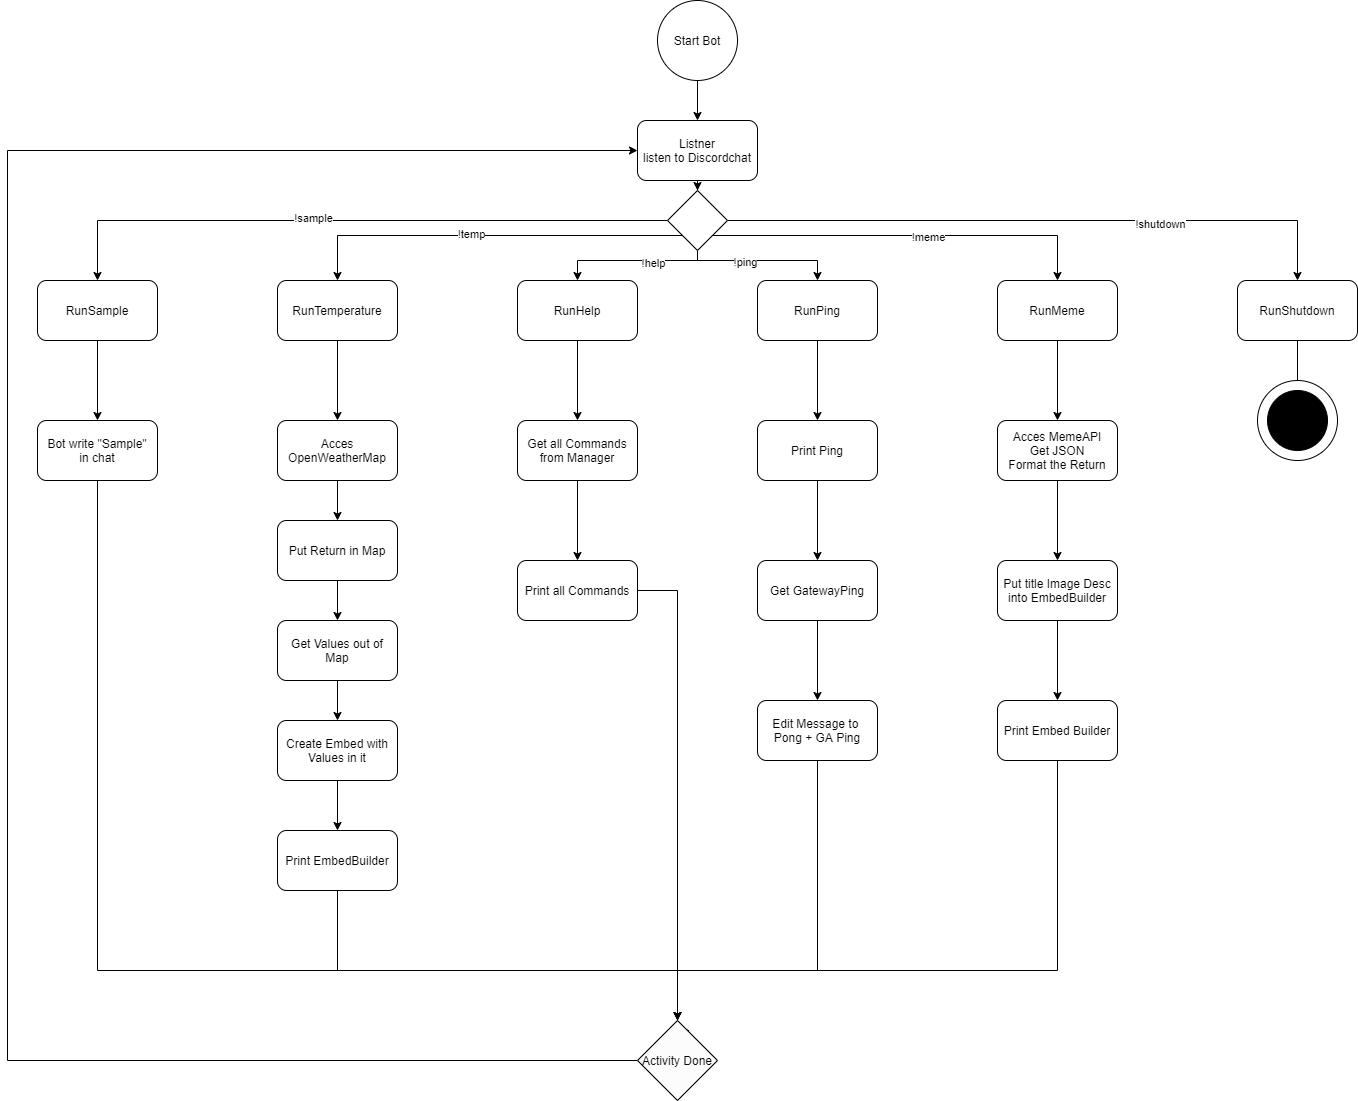

The diagram above was exported from draw.io. Its source (the exported page's mxGraphModel, read from the mxfile embedded in the PNG):
<mxGraphModel dx="2534" dy="1053" grid="1" gridSize="10" guides="1" tooltips="1" connect="1" arrows="1" fold="1" page="1" pageScale="1" pageWidth="827" pageHeight="1169" math="0" shadow="0">
  <root>
    <mxCell id="WIyWlLk6GJQsqaUBKTNV-0" />
    <mxCell id="WIyWlLk6GJQsqaUBKTNV-1" parent="WIyWlLk6GJQsqaUBKTNV-0" />
    <mxCell id="H6NxE9OAVT2_sqbiFczK-2" value="" style="edgeStyle=orthogonalEdgeStyle;rounded=0;orthogonalLoop=1;jettySize=auto;html=1;" edge="1" parent="WIyWlLk6GJQsqaUBKTNV-1" source="H6NxE9OAVT2_sqbiFczK-0" target="H6NxE9OAVT2_sqbiFczK-1">
      <mxGeometry relative="1" as="geometry" />
    </mxCell>
    <mxCell id="H6NxE9OAVT2_sqbiFczK-0" value="Start Bot" style="ellipse;whiteSpace=wrap;html=1;aspect=fixed;" vertex="1" parent="WIyWlLk6GJQsqaUBKTNV-1">
      <mxGeometry x="220" y="60" width="80" height="80" as="geometry" />
    </mxCell>
    <mxCell id="H6NxE9OAVT2_sqbiFczK-25" style="edgeStyle=orthogonalEdgeStyle;rounded=0;orthogonalLoop=1;jettySize=auto;html=1;exitX=0.5;exitY=1;exitDx=0;exitDy=0;" edge="1" parent="WIyWlLk6GJQsqaUBKTNV-1" source="H6NxE9OAVT2_sqbiFczK-1" target="H6NxE9OAVT2_sqbiFczK-3">
      <mxGeometry relative="1" as="geometry" />
    </mxCell>
    <mxCell id="H6NxE9OAVT2_sqbiFczK-1" value="Listner&lt;br&gt;listen to Discordchat" style="rounded=1;whiteSpace=wrap;html=1;" vertex="1" parent="WIyWlLk6GJQsqaUBKTNV-1">
      <mxGeometry x="200" y="180" width="120" height="60" as="geometry" />
    </mxCell>
    <mxCell id="H6NxE9OAVT2_sqbiFczK-10" style="edgeStyle=orthogonalEdgeStyle;rounded=0;orthogonalLoop=1;jettySize=auto;html=1;entryX=0.5;entryY=0;entryDx=0;entryDy=0;" edge="1" parent="WIyWlLk6GJQsqaUBKTNV-1" source="H6NxE9OAVT2_sqbiFczK-3" target="H6NxE9OAVT2_sqbiFczK-8">
      <mxGeometry relative="1" as="geometry" />
    </mxCell>
    <mxCell id="H6NxE9OAVT2_sqbiFczK-11" value="!sample" style="edgeLabel;html=1;align=center;verticalAlign=middle;resizable=0;points=[];" vertex="1" connectable="0" parent="H6NxE9OAVT2_sqbiFczK-10">
      <mxGeometry x="0.1253" y="-3" relative="1" as="geometry">
        <mxPoint as="offset" />
      </mxGeometry>
    </mxCell>
    <mxCell id="H6NxE9OAVT2_sqbiFczK-12" style="edgeStyle=orthogonalEdgeStyle;rounded=0;orthogonalLoop=1;jettySize=auto;html=1;exitX=0;exitY=1;exitDx=0;exitDy=0;entryX=0.5;entryY=0;entryDx=0;entryDy=0;" edge="1" parent="WIyWlLk6GJQsqaUBKTNV-1" source="H6NxE9OAVT2_sqbiFczK-3" target="H6NxE9OAVT2_sqbiFczK-7">
      <mxGeometry relative="1" as="geometry" />
    </mxCell>
    <mxCell id="H6NxE9OAVT2_sqbiFczK-13" value="!temp" style="edgeLabel;html=1;align=center;verticalAlign=middle;resizable=0;points=[];" vertex="1" connectable="0" parent="H6NxE9OAVT2_sqbiFczK-12">
      <mxGeometry x="0.088" y="-2" relative="1" as="geometry">
        <mxPoint as="offset" />
      </mxGeometry>
    </mxCell>
    <mxCell id="H6NxE9OAVT2_sqbiFczK-14" style="edgeStyle=orthogonalEdgeStyle;rounded=0;orthogonalLoop=1;jettySize=auto;html=1;exitX=0.5;exitY=1;exitDx=0;exitDy=0;entryX=0.5;entryY=0;entryDx=0;entryDy=0;" edge="1" parent="WIyWlLk6GJQsqaUBKTNV-1" source="H6NxE9OAVT2_sqbiFczK-3" target="H6NxE9OAVT2_sqbiFczK-6">
      <mxGeometry relative="1" as="geometry">
        <Array as="points">
          <mxPoint x="260" y="320" />
          <mxPoint x="140" y="320" />
        </Array>
      </mxGeometry>
    </mxCell>
    <mxCell id="H6NxE9OAVT2_sqbiFczK-15" value="!help" style="edgeLabel;html=1;align=center;verticalAlign=middle;resizable=0;points=[];" vertex="1" connectable="0" parent="H6NxE9OAVT2_sqbiFczK-14">
      <mxGeometry x="-0.2747" y="2" relative="1" as="geometry">
        <mxPoint as="offset" />
      </mxGeometry>
    </mxCell>
    <mxCell id="H6NxE9OAVT2_sqbiFczK-16" style="edgeStyle=orthogonalEdgeStyle;rounded=0;orthogonalLoop=1;jettySize=auto;html=1;exitX=0.5;exitY=1;exitDx=0;exitDy=0;" edge="1" parent="WIyWlLk6GJQsqaUBKTNV-1" source="H6NxE9OAVT2_sqbiFczK-3" target="H6NxE9OAVT2_sqbiFczK-5">
      <mxGeometry relative="1" as="geometry">
        <Array as="points">
          <mxPoint x="260" y="320" />
          <mxPoint x="380" y="320" />
        </Array>
      </mxGeometry>
    </mxCell>
    <mxCell id="H6NxE9OAVT2_sqbiFczK-17" value="!ping" style="edgeLabel;html=1;align=center;verticalAlign=middle;resizable=0;points=[];" vertex="1" connectable="0" parent="H6NxE9OAVT2_sqbiFczK-16">
      <mxGeometry x="-0.2453" y="-1" relative="1" as="geometry">
        <mxPoint as="offset" />
      </mxGeometry>
    </mxCell>
    <mxCell id="H6NxE9OAVT2_sqbiFczK-18" style="edgeStyle=orthogonalEdgeStyle;rounded=0;orthogonalLoop=1;jettySize=auto;html=1;exitX=1;exitY=1;exitDx=0;exitDy=0;entryX=0.5;entryY=0;entryDx=0;entryDy=0;" edge="1" parent="WIyWlLk6GJQsqaUBKTNV-1" source="H6NxE9OAVT2_sqbiFczK-3" target="H6NxE9OAVT2_sqbiFczK-4">
      <mxGeometry relative="1" as="geometry" />
    </mxCell>
    <mxCell id="H6NxE9OAVT2_sqbiFczK-19" value="!meme" style="edgeLabel;html=1;align=center;verticalAlign=middle;resizable=0;points=[];" vertex="1" connectable="0" parent="H6NxE9OAVT2_sqbiFczK-18">
      <mxGeometry x="0.1056" y="-1" relative="1" as="geometry">
        <mxPoint as="offset" />
      </mxGeometry>
    </mxCell>
    <mxCell id="H6NxE9OAVT2_sqbiFczK-20" style="edgeStyle=orthogonalEdgeStyle;rounded=0;orthogonalLoop=1;jettySize=auto;html=1;exitX=1;exitY=0.5;exitDx=0;exitDy=0;entryX=0.5;entryY=0;entryDx=0;entryDy=0;" edge="1" parent="WIyWlLk6GJQsqaUBKTNV-1" source="H6NxE9OAVT2_sqbiFczK-3" target="H6NxE9OAVT2_sqbiFczK-9">
      <mxGeometry relative="1" as="geometry" />
    </mxCell>
    <mxCell id="H6NxE9OAVT2_sqbiFczK-21" value="!shutdown" style="edgeLabel;html=1;align=center;verticalAlign=middle;resizable=0;points=[];" vertex="1" connectable="0" parent="H6NxE9OAVT2_sqbiFczK-20">
      <mxGeometry x="0.3688" y="-3" relative="1" as="geometry">
        <mxPoint x="1" as="offset" />
      </mxGeometry>
    </mxCell>
    <mxCell id="H6NxE9OAVT2_sqbiFczK-3" value="" style="rhombus;whiteSpace=wrap;html=1;" vertex="1" parent="WIyWlLk6GJQsqaUBKTNV-1">
      <mxGeometry x="230" y="250" width="60" height="60" as="geometry" />
    </mxCell>
    <mxCell id="H6NxE9OAVT2_sqbiFczK-39" value="" style="edgeStyle=orthogonalEdgeStyle;rounded=0;orthogonalLoop=1;jettySize=auto;html=1;" edge="1" parent="WIyWlLk6GJQsqaUBKTNV-1" source="H6NxE9OAVT2_sqbiFczK-4" target="H6NxE9OAVT2_sqbiFczK-38">
      <mxGeometry relative="1" as="geometry" />
    </mxCell>
    <mxCell id="H6NxE9OAVT2_sqbiFczK-4" value="RunMeme" style="rounded=1;whiteSpace=wrap;html=1;" vertex="1" parent="WIyWlLk6GJQsqaUBKTNV-1">
      <mxGeometry x="560" y="340" width="120" height="60" as="geometry" />
    </mxCell>
    <mxCell id="H6NxE9OAVT2_sqbiFczK-36" value="" style="edgeStyle=orthogonalEdgeStyle;rounded=0;orthogonalLoop=1;jettySize=auto;html=1;" edge="1" parent="WIyWlLk6GJQsqaUBKTNV-1" source="H6NxE9OAVT2_sqbiFczK-5" target="H6NxE9OAVT2_sqbiFczK-35">
      <mxGeometry relative="1" as="geometry" />
    </mxCell>
    <mxCell id="H6NxE9OAVT2_sqbiFczK-5" value="RunPing" style="rounded=1;whiteSpace=wrap;html=1;" vertex="1" parent="WIyWlLk6GJQsqaUBKTNV-1">
      <mxGeometry x="320" y="340" width="120" height="60" as="geometry" />
    </mxCell>
    <mxCell id="H6NxE9OAVT2_sqbiFczK-32" value="" style="edgeStyle=orthogonalEdgeStyle;rounded=0;orthogonalLoop=1;jettySize=auto;html=1;" edge="1" parent="WIyWlLk6GJQsqaUBKTNV-1" source="H6NxE9OAVT2_sqbiFczK-6" target="H6NxE9OAVT2_sqbiFczK-31">
      <mxGeometry relative="1" as="geometry" />
    </mxCell>
    <mxCell id="H6NxE9OAVT2_sqbiFczK-6" value="RunHelp" style="rounded=1;whiteSpace=wrap;html=1;" vertex="1" parent="WIyWlLk6GJQsqaUBKTNV-1">
      <mxGeometry x="80" y="340" width="120" height="60" as="geometry" />
    </mxCell>
    <mxCell id="H6NxE9OAVT2_sqbiFczK-54" value="" style="edgeStyle=orthogonalEdgeStyle;rounded=0;orthogonalLoop=1;jettySize=auto;html=1;" edge="1" parent="WIyWlLk6GJQsqaUBKTNV-1" source="H6NxE9OAVT2_sqbiFczK-7" target="H6NxE9OAVT2_sqbiFczK-53">
      <mxGeometry relative="1" as="geometry" />
    </mxCell>
    <mxCell id="H6NxE9OAVT2_sqbiFczK-7" value="RunTemperature" style="rounded=1;whiteSpace=wrap;html=1;" vertex="1" parent="WIyWlLk6GJQsqaUBKTNV-1">
      <mxGeometry x="-160" y="340" width="120" height="60" as="geometry" />
    </mxCell>
    <mxCell id="H6NxE9OAVT2_sqbiFczK-29" value="" style="edgeStyle=orthogonalEdgeStyle;rounded=0;orthogonalLoop=1;jettySize=auto;html=1;" edge="1" parent="WIyWlLk6GJQsqaUBKTNV-1" source="H6NxE9OAVT2_sqbiFczK-8" target="H6NxE9OAVT2_sqbiFczK-28">
      <mxGeometry relative="1" as="geometry" />
    </mxCell>
    <mxCell id="H6NxE9OAVT2_sqbiFczK-8" value="RunSample" style="rounded=1;whiteSpace=wrap;html=1;" vertex="1" parent="WIyWlLk6GJQsqaUBKTNV-1">
      <mxGeometry x="-400" y="340" width="120" height="60" as="geometry" />
    </mxCell>
    <mxCell id="H6NxE9OAVT2_sqbiFczK-24" value="" style="edgeStyle=orthogonalEdgeStyle;rounded=0;orthogonalLoop=1;jettySize=auto;html=1;" edge="1" parent="WIyWlLk6GJQsqaUBKTNV-1" source="H6NxE9OAVT2_sqbiFczK-9" target="H6NxE9OAVT2_sqbiFczK-23">
      <mxGeometry relative="1" as="geometry" />
    </mxCell>
    <mxCell id="H6NxE9OAVT2_sqbiFczK-9" value="RunShutdown" style="rounded=1;whiteSpace=wrap;html=1;" vertex="1" parent="WIyWlLk6GJQsqaUBKTNV-1">
      <mxGeometry x="800" y="340" width="120" height="60" as="geometry" />
    </mxCell>
    <mxCell id="H6NxE9OAVT2_sqbiFczK-22" value="" style="ellipse;whiteSpace=wrap;html=1;aspect=fixed;" vertex="1" parent="WIyWlLk6GJQsqaUBKTNV-1">
      <mxGeometry x="820" y="440" width="80" height="80" as="geometry" />
    </mxCell>
    <mxCell id="H6NxE9OAVT2_sqbiFczK-23" value="" style="ellipse;whiteSpace=wrap;html=1;aspect=fixed;fillColor=#000000;" vertex="1" parent="WIyWlLk6GJQsqaUBKTNV-1">
      <mxGeometry x="830" y="450" width="60" height="60" as="geometry" />
    </mxCell>
    <mxCell id="H6NxE9OAVT2_sqbiFczK-27" style="edgeStyle=orthogonalEdgeStyle;rounded=0;orthogonalLoop=1;jettySize=auto;html=1;entryX=0;entryY=0.5;entryDx=0;entryDy=0;exitX=0;exitY=0.5;exitDx=0;exitDy=0;" edge="1" parent="WIyWlLk6GJQsqaUBKTNV-1" source="H6NxE9OAVT2_sqbiFczK-67" target="H6NxE9OAVT2_sqbiFczK-1">
      <mxGeometry relative="1" as="geometry">
        <mxPoint x="-520" y="100" as="targetPoint" />
        <mxPoint x="210" y="970" as="sourcePoint" />
        <Array as="points">
          <mxPoint x="-430" y="1120" />
          <mxPoint x="-430" y="210" />
        </Array>
      </mxGeometry>
    </mxCell>
    <mxCell id="H6NxE9OAVT2_sqbiFczK-30" style="edgeStyle=orthogonalEdgeStyle;rounded=0;orthogonalLoop=1;jettySize=auto;html=1;entryX=0.5;entryY=0;entryDx=0;entryDy=0;" edge="1" parent="WIyWlLk6GJQsqaUBKTNV-1" source="H6NxE9OAVT2_sqbiFczK-28" target="H6NxE9OAVT2_sqbiFczK-67">
      <mxGeometry relative="1" as="geometry">
        <mxPoint x="200" y="1000" as="targetPoint" />
        <Array as="points">
          <mxPoint x="-340" y="1030" />
        </Array>
      </mxGeometry>
    </mxCell>
    <mxCell id="H6NxE9OAVT2_sqbiFczK-28" value="Bot write &quot;Sample&quot;&lt;br&gt;in chat" style="whiteSpace=wrap;html=1;rounded=1;" vertex="1" parent="WIyWlLk6GJQsqaUBKTNV-1">
      <mxGeometry x="-400" y="480" width="120" height="60" as="geometry" />
    </mxCell>
    <mxCell id="H6NxE9OAVT2_sqbiFczK-46" value="" style="edgeStyle=orthogonalEdgeStyle;rounded=0;orthogonalLoop=1;jettySize=auto;html=1;" edge="1" parent="WIyWlLk6GJQsqaUBKTNV-1" source="H6NxE9OAVT2_sqbiFczK-31" target="H6NxE9OAVT2_sqbiFczK-45">
      <mxGeometry relative="1" as="geometry" />
    </mxCell>
    <mxCell id="H6NxE9OAVT2_sqbiFczK-31" value="Get all Commands from Manager" style="whiteSpace=wrap;html=1;rounded=1;" vertex="1" parent="WIyWlLk6GJQsqaUBKTNV-1">
      <mxGeometry x="80" y="480" width="120" height="60" as="geometry" />
    </mxCell>
    <mxCell id="H6NxE9OAVT2_sqbiFczK-49" value="" style="edgeStyle=orthogonalEdgeStyle;rounded=0;orthogonalLoop=1;jettySize=auto;html=1;" edge="1" parent="WIyWlLk6GJQsqaUBKTNV-1" source="H6NxE9OAVT2_sqbiFczK-35" target="H6NxE9OAVT2_sqbiFczK-48">
      <mxGeometry relative="1" as="geometry" />
    </mxCell>
    <mxCell id="H6NxE9OAVT2_sqbiFczK-35" value="Print Ping" style="whiteSpace=wrap;html=1;rounded=1;" vertex="1" parent="WIyWlLk6GJQsqaUBKTNV-1">
      <mxGeometry x="320" y="480" width="120" height="60" as="geometry" />
    </mxCell>
    <mxCell id="H6NxE9OAVT2_sqbiFczK-41" value="" style="edgeStyle=orthogonalEdgeStyle;rounded=0;orthogonalLoop=1;jettySize=auto;html=1;" edge="1" parent="WIyWlLk6GJQsqaUBKTNV-1" source="H6NxE9OAVT2_sqbiFczK-38" target="H6NxE9OAVT2_sqbiFczK-40">
      <mxGeometry relative="1" as="geometry" />
    </mxCell>
    <mxCell id="H6NxE9OAVT2_sqbiFczK-38" value="Acces MemeAPI&lt;br&gt;Get JSON&lt;br&gt;Format the Return" style="whiteSpace=wrap;html=1;rounded=1;" vertex="1" parent="WIyWlLk6GJQsqaUBKTNV-1">
      <mxGeometry x="560" y="480" width="120" height="60" as="geometry" />
    </mxCell>
    <mxCell id="H6NxE9OAVT2_sqbiFczK-43" value="" style="edgeStyle=orthogonalEdgeStyle;rounded=0;orthogonalLoop=1;jettySize=auto;html=1;" edge="1" parent="WIyWlLk6GJQsqaUBKTNV-1" source="H6NxE9OAVT2_sqbiFczK-40" target="H6NxE9OAVT2_sqbiFczK-42">
      <mxGeometry relative="1" as="geometry" />
    </mxCell>
    <mxCell id="H6NxE9OAVT2_sqbiFczK-40" value="Put title Image Desc&lt;br&gt;into EmbedBuilder" style="whiteSpace=wrap;html=1;rounded=1;" vertex="1" parent="WIyWlLk6GJQsqaUBKTNV-1">
      <mxGeometry x="560" y="620" width="120" height="60" as="geometry" />
    </mxCell>
    <mxCell id="H6NxE9OAVT2_sqbiFczK-44" style="edgeStyle=orthogonalEdgeStyle;rounded=0;orthogonalLoop=1;jettySize=auto;html=1;entryX=1;entryY=0.5;entryDx=0;entryDy=0;" edge="1" parent="WIyWlLk6GJQsqaUBKTNV-1" source="H6NxE9OAVT2_sqbiFczK-42" target="H6NxE9OAVT2_sqbiFczK-67">
      <mxGeometry relative="1" as="geometry">
        <mxPoint x="270" y="930" as="targetPoint" />
        <Array as="points">
          <mxPoint x="620" y="1030" />
          <mxPoint x="240" y="1030" />
          <mxPoint x="240" y="1120" />
        </Array>
      </mxGeometry>
    </mxCell>
    <mxCell id="H6NxE9OAVT2_sqbiFczK-42" value="Print Embed Builder" style="whiteSpace=wrap;html=1;rounded=1;" vertex="1" parent="WIyWlLk6GJQsqaUBKTNV-1">
      <mxGeometry x="560" y="760" width="120" height="60" as="geometry" />
    </mxCell>
    <mxCell id="H6NxE9OAVT2_sqbiFczK-47" style="edgeStyle=orthogonalEdgeStyle;rounded=0;orthogonalLoop=1;jettySize=auto;html=1;entryX=0.5;entryY=0;entryDx=0;entryDy=0;" edge="1" parent="WIyWlLk6GJQsqaUBKTNV-1" source="H6NxE9OAVT2_sqbiFczK-45" target="H6NxE9OAVT2_sqbiFczK-67">
      <mxGeometry relative="1" as="geometry">
        <mxPoint x="260" y="1000" as="targetPoint" />
        <Array as="points">
          <mxPoint x="240" y="650" />
        </Array>
      </mxGeometry>
    </mxCell>
    <mxCell id="H6NxE9OAVT2_sqbiFczK-45" value="Print all Commands" style="whiteSpace=wrap;html=1;rounded=1;" vertex="1" parent="WIyWlLk6GJQsqaUBKTNV-1">
      <mxGeometry x="80" y="620" width="120" height="60" as="geometry" />
    </mxCell>
    <mxCell id="H6NxE9OAVT2_sqbiFczK-51" value="" style="edgeStyle=orthogonalEdgeStyle;rounded=0;orthogonalLoop=1;jettySize=auto;html=1;" edge="1" parent="WIyWlLk6GJQsqaUBKTNV-1" source="H6NxE9OAVT2_sqbiFczK-48" target="H6NxE9OAVT2_sqbiFczK-50">
      <mxGeometry relative="1" as="geometry" />
    </mxCell>
    <mxCell id="H6NxE9OAVT2_sqbiFczK-48" value="Get GatewayPing" style="whiteSpace=wrap;html=1;rounded=1;" vertex="1" parent="WIyWlLk6GJQsqaUBKTNV-1">
      <mxGeometry x="320" y="620" width="120" height="60" as="geometry" />
    </mxCell>
    <mxCell id="H6NxE9OAVT2_sqbiFczK-52" style="edgeStyle=orthogonalEdgeStyle;rounded=0;orthogonalLoop=1;jettySize=auto;html=1;entryX=0.653;entryY=0.128;entryDx=0;entryDy=0;entryPerimeter=0;" edge="1" parent="WIyWlLk6GJQsqaUBKTNV-1" source="H6NxE9OAVT2_sqbiFczK-50" target="H6NxE9OAVT2_sqbiFczK-67">
      <mxGeometry relative="1" as="geometry">
        <mxPoint x="270" y="930" as="targetPoint" />
        <Array as="points">
          <mxPoint x="380" y="1030" />
          <mxPoint x="240" y="1030" />
          <mxPoint x="240" y="1090" />
        </Array>
      </mxGeometry>
    </mxCell>
    <mxCell id="H6NxE9OAVT2_sqbiFczK-50" value="Edit Message to&amp;nbsp;&lt;br&gt;Pong + GA Ping" style="whiteSpace=wrap;html=1;rounded=1;" vertex="1" parent="WIyWlLk6GJQsqaUBKTNV-1">
      <mxGeometry x="320" y="760" width="120" height="60" as="geometry" />
    </mxCell>
    <mxCell id="H6NxE9OAVT2_sqbiFczK-56" value="" style="edgeStyle=orthogonalEdgeStyle;rounded=0;orthogonalLoop=1;jettySize=auto;html=1;" edge="1" parent="WIyWlLk6GJQsqaUBKTNV-1" source="H6NxE9OAVT2_sqbiFczK-53" target="H6NxE9OAVT2_sqbiFczK-55">
      <mxGeometry relative="1" as="geometry" />
    </mxCell>
    <mxCell id="H6NxE9OAVT2_sqbiFczK-53" value="Acces OpenWeatherMap" style="whiteSpace=wrap;html=1;rounded=1;" vertex="1" parent="WIyWlLk6GJQsqaUBKTNV-1">
      <mxGeometry x="-160" y="480" width="120" height="60" as="geometry" />
    </mxCell>
    <mxCell id="H6NxE9OAVT2_sqbiFczK-58" value="" style="edgeStyle=orthogonalEdgeStyle;rounded=0;orthogonalLoop=1;jettySize=auto;html=1;" edge="1" parent="WIyWlLk6GJQsqaUBKTNV-1" source="H6NxE9OAVT2_sqbiFczK-55" target="H6NxE9OAVT2_sqbiFczK-57">
      <mxGeometry relative="1" as="geometry" />
    </mxCell>
    <mxCell id="H6NxE9OAVT2_sqbiFczK-55" value="Put Return in Map" style="whiteSpace=wrap;html=1;rounded=1;" vertex="1" parent="WIyWlLk6GJQsqaUBKTNV-1">
      <mxGeometry x="-160" y="580" width="120" height="60" as="geometry" />
    </mxCell>
    <mxCell id="H6NxE9OAVT2_sqbiFczK-60" value="" style="edgeStyle=orthogonalEdgeStyle;rounded=0;orthogonalLoop=1;jettySize=auto;html=1;" edge="1" parent="WIyWlLk6GJQsqaUBKTNV-1" source="H6NxE9OAVT2_sqbiFczK-57" target="H6NxE9OAVT2_sqbiFczK-59">
      <mxGeometry relative="1" as="geometry" />
    </mxCell>
    <mxCell id="H6NxE9OAVT2_sqbiFczK-57" value="Get Values out of Map" style="whiteSpace=wrap;html=1;rounded=1;" vertex="1" parent="WIyWlLk6GJQsqaUBKTNV-1">
      <mxGeometry x="-160" y="680" width="120" height="60" as="geometry" />
    </mxCell>
    <mxCell id="H6NxE9OAVT2_sqbiFczK-62" value="" style="edgeStyle=orthogonalEdgeStyle;rounded=0;orthogonalLoop=1;jettySize=auto;html=1;" edge="1" parent="WIyWlLk6GJQsqaUBKTNV-1" source="H6NxE9OAVT2_sqbiFczK-59" target="H6NxE9OAVT2_sqbiFczK-61">
      <mxGeometry relative="1" as="geometry" />
    </mxCell>
    <mxCell id="H6NxE9OAVT2_sqbiFczK-59" value="Create Embed with Values in it" style="whiteSpace=wrap;html=1;rounded=1;" vertex="1" parent="WIyWlLk6GJQsqaUBKTNV-1">
      <mxGeometry x="-160" y="780" width="120" height="60" as="geometry" />
    </mxCell>
    <mxCell id="H6NxE9OAVT2_sqbiFczK-64" style="edgeStyle=orthogonalEdgeStyle;rounded=0;orthogonalLoop=1;jettySize=auto;html=1;" edge="1" parent="WIyWlLk6GJQsqaUBKTNV-1" source="H6NxE9OAVT2_sqbiFczK-61" target="H6NxE9OAVT2_sqbiFczK-67">
      <mxGeometry relative="1" as="geometry">
        <mxPoint x="200" y="1020" as="targetPoint" />
        <Array as="points">
          <mxPoint x="-100" y="1030" />
          <mxPoint x="240" y="1030" />
        </Array>
      </mxGeometry>
    </mxCell>
    <mxCell id="H6NxE9OAVT2_sqbiFczK-61" value="Print EmbedBuilder" style="whiteSpace=wrap;html=1;rounded=1;" vertex="1" parent="WIyWlLk6GJQsqaUBKTNV-1">
      <mxGeometry x="-160" y="890" width="120" height="60" as="geometry" />
    </mxCell>
    <mxCell id="H6NxE9OAVT2_sqbiFczK-67" value="Activity Done" style="rhombus;whiteSpace=wrap;html=1;fillColor=#FCFCFC;" vertex="1" parent="WIyWlLk6GJQsqaUBKTNV-1">
      <mxGeometry x="200" y="1080" width="80" height="80" as="geometry" />
    </mxCell>
  </root>
</mxGraphModel>